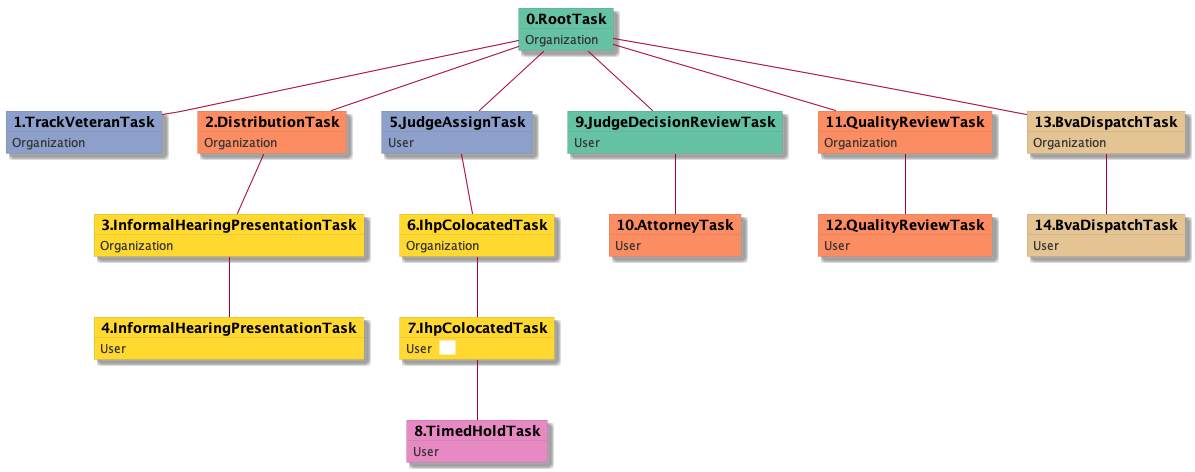

The diagram above was rendered by PlantUML. Its source (embedded in the PNG):
@startuml
skinparam {
  ObjectBorderColor #555
  ObjectBorderThickness 0
  ObjectFontStyle bold
  ObjectFontSize 14
  ObjectAttributeFontColor #333
  ObjectAttributeFontSize 12
}
  object 0.RootTask #66c2a5 {
Organization
}
  object 1.TrackVeteranTask #8da0cb {
Organization
}
  object 2.DistributionTask #fc8d62 {
Organization
}
  object 3.InformalHearingPresentationTask #ffd92f {
Organization
}
  object 4.InformalHearingPresentationTask #ffd92f {
User
}
  object 5.JudgeAssignTask #8da0cb {
User
}
  object 6.IhpColocatedTask #ffd92f {
Organization
}
  object 7.IhpColocatedTask #ffd92f {
User  <back:white>    </back>
}
  object 8.TimedHoldTask #e78ac3 {
User
}
  object 9.JudgeDecisionReviewTask #66c2a5 {
User
}
  object 10.AttorneyTask #fc8d62 {
User
}
  object 11.QualityReviewTask #fc8d62 {
Organization
}
  object 12.QualityReviewTask #fc8d62 {
User
}
  object 13.BvaDispatchTask #e5c494 {
Organization
}
  object 14.BvaDispatchTask #e5c494 {
User
}
0.RootTask -- 1.TrackVeteranTask
0.RootTask -- 2.DistributionTask
2.DistributionTask -- 3.InformalHearingPresentationTask
3.InformalHearingPresentationTask -- 4.InformalHearingPresentationTask
0.RootTask -- 5.JudgeAssignTask
5.JudgeAssignTask -- 6.IhpColocatedTask
6.IhpColocatedTask -- 7.IhpColocatedTask
7.IhpColocatedTask -- 8.TimedHoldTask
0.RootTask -- 9.JudgeDecisionReviewTask
9.JudgeDecisionReviewTask -- 10.AttorneyTask
0.RootTask -- 11.QualityReviewTask
11.QualityReviewTask -- 12.QualityReviewTask
0.RootTask -- 13.BvaDispatchTask
13.BvaDispatchTask -- 14.BvaDispatchTask
@enduml